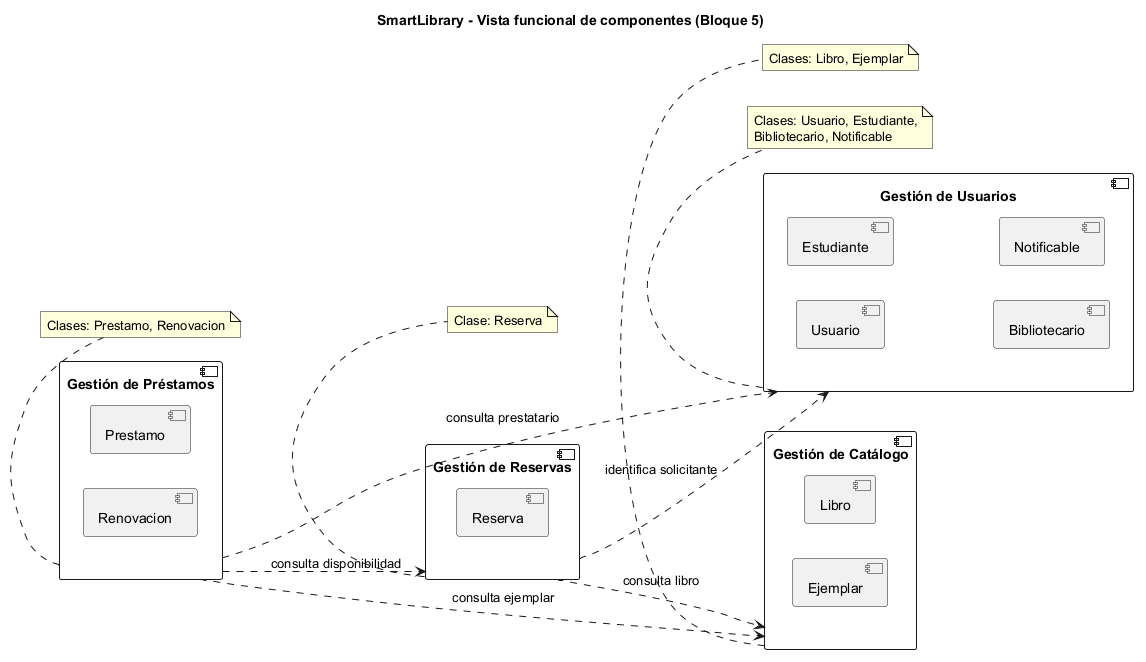

The diagram above was rendered by PlantUML. Its source (embedded in the PNG):
@startuml
title SmartLibrary - Vista funcional de componentes (Bloque 5)
skinparam componentStyle uml2
left to right direction

component "Gestión de Usuarios" as Usuarios {
  [Usuario]
  [Estudiante]
  [Bibliotecario]
  [Notificable]
}

component "Gestión de Catálogo" as Catalogo {
  [Libro]
  [Ejemplar]
}

component "Gestión de Préstamos" as Prestamos {
  [Prestamo]
  [Renovacion]
}

component "Gestión de Reservas" as Reservas {
  [Reserva]
}

Prestamos ..> Usuarios : consulta prestatario
Prestamos ..> Catalogo : consulta ejemplar
Reservas ..> Usuarios : identifica solicitante
Reservas ..> Catalogo : consulta libro
Prestamos ..> Reservas : consulta disponibilidad

note bottom of Usuarios
  Clases: Usuario, Estudiante,
  Bibliotecario, Notificable
end note
note bottom of Catalogo
  Clases: Libro, Ejemplar
end note
note bottom of Prestamos
  Clases: Prestamo, Renovacion
end note
note bottom of Reservas
  Clase: Reserva
end note
@enduml